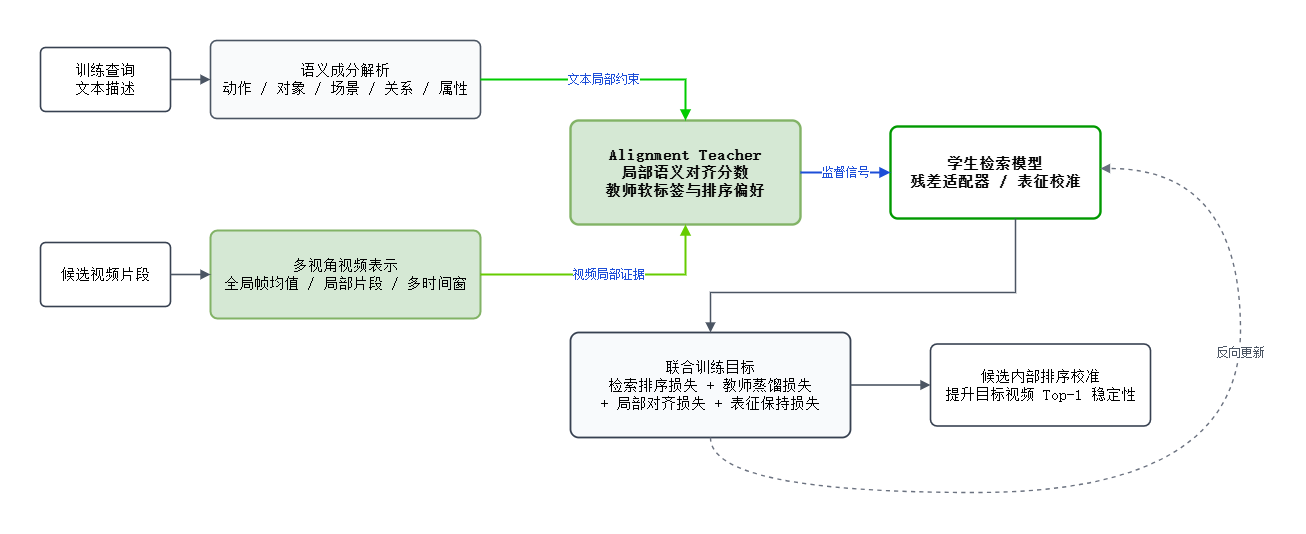

The diagram above was exported from draw.io. Its source (the exported page's mxGraphModel, read from the mxfile embedded in the PNG):
<mxGraphModel dx="1327" dy="807" grid="1" gridSize="10" guides="1" tooltips="1" connect="1" arrows="1" fold="1" page="1" pageScale="1" pageWidth="1400" pageHeight="900" math="0" shadow="0">
  <root>
    <mxCell id="0" />
    <mxCell id="1" parent="0" />
    <mxCell id="query" parent="1" style="rounded=1;whiteSpace=wrap;html=1;arcSize=8;fillColor=#FFFFFF;strokeColor=#374151;strokeWidth=1.6;fontFamily=SimSun;fontSize=15;" value="训练查询&#10;文本描述" vertex="1">
      <mxGeometry height="64" width="130" x="80" y="135" as="geometry" />
    </mxCell>
    <mxCell id="component" parent="1" style="rounded=1;whiteSpace=wrap;html=1;arcSize=8;fillColor=#F9FAFB;strokeColor=#4B5563;strokeWidth=1.6;fontFamily=SimSun;fontSize=15;" value="语义成分解析&#10;动作 / 对象 / 场景 / 关系 / 属性" vertex="1">
      <mxGeometry height="78" width="270" x="250" y="128" as="geometry" />
    </mxCell>
    <mxCell id="video" parent="1" style="rounded=1;whiteSpace=wrap;html=1;arcSize=8;fillColor=#FFFFFF;strokeColor=#374151;strokeWidth=1.6;fontFamily=SimSun;fontSize=15;" value="候选视频片段" vertex="1">
      <mxGeometry height="64" width="130" x="80" y="330" as="geometry" />
    </mxCell>
    <mxCell id="views" parent="1" style="rounded=1;whiteSpace=wrap;html=1;arcSize=8;fillColor=#d5e8d4;strokeColor=#82b366;strokeWidth=2;fontFamily=SimSun;fontSize=15;" value="多视角视频表示&#10;全局帧均值 / 局部片段 / 多时间窗" vertex="1">
      <mxGeometry height="88" width="270" x="250" y="318" as="geometry" />
    </mxCell>
    <mxCell id="teacher" parent="1" style="rounded=1;whiteSpace=wrap;html=1;arcSize=8;fillColor=#d5e8d4;strokeColor=#82b366;strokeWidth=2.4;fontFamily=SimSun;fontSize=15;fontStyle=1;" value="Alignment Teacher&#10;局部语义对齐分数&#10;教师软标签与排序偏好" vertex="1">
      <mxGeometry height="104" width="230" x="610" y="208" as="geometry" />
    </mxCell>
    <mxCell id="student" parent="1" style="rounded=1;whiteSpace=wrap;html=1;arcSize=8;fillColor=#FFFFFF;strokeColor=#009900;strokeWidth=2.4;fontFamily=SimSun;fontSize=15;fontStyle=1;" value="学生检索模型&#10;残差适配器 / 表征校准" vertex="1">
      <mxGeometry height="92" width="210" x="930" y="214" as="geometry" />
    </mxCell>
    <mxCell id="loss" parent="1" style="rounded=1;whiteSpace=wrap;html=1;arcSize=8;fillColor=#F8FAFC;strokeColor=#374151;strokeWidth=1.8;fontFamily=SimSun;fontSize=15;" value="联合训练目标&#10;检索排序损失 + 教师蒸馏损失&#10;+ 局部对齐损失 + 表征保持损失" vertex="1">
      <mxGeometry height="105" width="280" x="610" y="420" as="geometry" />
    </mxCell>
    <mxCell id="eval" parent="1" style="rounded=1;whiteSpace=wrap;html=1;arcSize=8;fillColor=#FFFFFF;strokeColor=#374151;strokeWidth=1.6;fontFamily=SimSun;fontSize=15;" value="候选内部排序校准&#10;提升目标视频 Top-1 稳定性" vertex="1">
      <mxGeometry height="82" width="220" x="970" y="431.5" as="geometry" />
    </mxCell>
    <mxCell id="e1" edge="1" parent="1" source="query" style="edgeStyle=orthogonalEdgeStyle;rounded=0;html=1;strokeColor=#4B5563;strokeWidth=1.6;endArrow=block;endFill=1;" target="component">
      <mxGeometry relative="1" as="geometry" />
    </mxCell>
    <mxCell id="e2" edge="1" parent="1" source="video" style="edgeStyle=orthogonalEdgeStyle;rounded=0;html=1;strokeColor=#4B5563;strokeWidth=1.6;endArrow=block;endFill=1;" target="views">
      <mxGeometry relative="1" as="geometry" />
    </mxCell>
    <mxCell id="e3" edge="1" parent="1" source="component" style="edgeStyle=orthogonalEdgeStyle;rounded=0;html=1;strokeColor=#00CC00;strokeWidth=2;endArrow=block;endFill=1;fontFamily=SimSun;fontSize=12;fontColor=#1D4ED8;" target="teacher" value="文本局部约束">
      <mxGeometry relative="1" as="geometry" />
    </mxCell>
    <mxCell id="e4" edge="1" parent="1" source="views" style="edgeStyle=orthogonalEdgeStyle;rounded=0;html=1;strokeColor=#66CC00;strokeWidth=2;endArrow=block;endFill=1;fontFamily=SimSun;fontSize=12;fontColor=#1D4ED8;" target="teacher" value="视频局部证据">
      <mxGeometry relative="1" x="0.0065" as="geometry">
        <mxPoint as="offset" />
      </mxGeometry>
    </mxCell>
    <mxCell id="e5" edge="1" parent="1" source="teacher" style="edgeStyle=orthogonalEdgeStyle;rounded=0;html=1;strokeColor=#1D4ED8;strokeWidth=2;endArrow=block;endFill=1;fontFamily=SimSun;fontSize=12;fontColor=#1D4ED8;" target="student" value="监督信号">
      <mxGeometry relative="1" as="geometry" />
    </mxCell>
    <mxCell id="e6" edge="1" parent="1" source="student" style="edgeStyle=orthogonalEdgeStyle;rounded=0;html=1;strokeColor=#4B5563;strokeWidth=1.6;endArrow=block;endFill=1;" target="loss">
      <mxGeometry relative="1" as="geometry">
        <Array as="points">
          <mxPoint x="1055" y="380" />
          <mxPoint x="750" y="380" />
        </Array>
      </mxGeometry>
    </mxCell>
    <mxCell id="e7" edge="1" parent="1" source="loss" style="edgeStyle=orthogonalEdgeStyle;rounded=0;html=1;strokeColor=#4B5563;strokeWidth=1.6;endArrow=block;endFill=1;" target="eval">
      <mxGeometry relative="1" as="geometry" />
    </mxCell>
    <mxCell id="e8" edge="1" parent="1" source="loss" style="edgeStyle=orthogonalEdgeStyle;rounded=0;html=1;strokeColor=#6B7280;strokeWidth=1.4;dashed=1;endArrow=block;endFill=1;fontFamily=SimSun;fontSize=12;fontColor=#4B5563;curved=1;" target="student" value="反向更新">
      <mxGeometry relative="1" x="0.3823" as="geometry">
        <mxPoint as="offset" />
        <Array as="points">
          <mxPoint x="750" y="580" />
          <mxPoint x="1280" y="580" />
          <mxPoint x="1280" y="256" />
        </Array>
      </mxGeometry>
    </mxCell>
  </root>
</mxGraphModel>